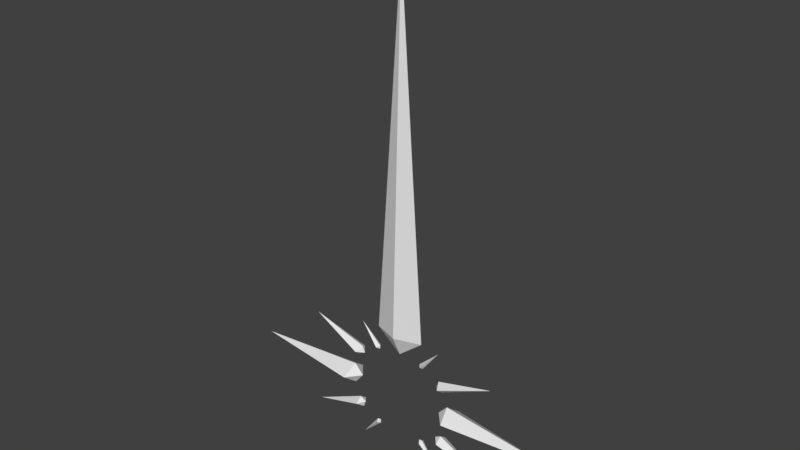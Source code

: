 # Source: gon_sword.blend  (saved by Blender 2.79.0; exported with 4.5.12 LTS)
import bpy
from mathutils import Matrix  # noqa: F401  (used for matrix-valued properties, if any)

bpy.ops.wm.read_factory_settings(use_empty=True)
scene = bpy.context.scene
scene.name = 'Scene'

# ---- collections
col_collection_1 = bpy.data.collections.new('Collection 1'); scene.collection.children.link(col_collection_1)

# ---- world
world_world = bpy.data.worlds.new('World'); scene.world = world_world
world_world.color = (0.05088, 0.05088, 0.05088)
world_world.use_sun_shadow = False
world_world.sun_shadow_jitter_overblur = 0.0
world_world.cycles.sampling_method = 'MANUAL'

# ---- meshes
me_plane_007 = bpy.data.meshes.new('Plane.007')
me_plane_007.from_pydata([(-3.237, -0.0001253, 4.551), (-1.722, 0.00334, 3.178), (-1.904, -0.3545, 3.092), (-1.904, 0.3779, 3.092), (-1.997, -0.0001251, 2.931), (-1.747, 0.00334, 2.941)], [], [(2, 0, 1), (0, 3, 1), (1, 5, 2), (2, 4, 0), (0, 4, 3), (4, 2, 5), (4, 5, 3), (1, 3, 5)])
me_plane_007.use_remesh_preserve_volume = False
me_plane_007.use_remesh_preserve_attributes = False
me_plane_007.use_mirror_vertex_groups = False
me_plane_007.update()
me_plane_006 = bpy.data.meshes.new('Plane.006')
me_plane_006.from_pydata([(-3.98, -0.000708, 1.931), (-1.768, 0.003154, 1.326), (-1.903, -0.3956, 1.15), (-1.903, 0.4205, 1.15), (-1.912, -0.0007079, 0.9432), (-1.67, 0.003154, 1.078)], [], [(2, 0, 1), (0, 3, 1), (1, 5, 2), (2, 4, 0), (0, 4, 3), (4, 2, 5), (4, 5, 3), (1, 3, 5)])
me_plane_006.use_remesh_preserve_volume = False
me_plane_006.use_remesh_preserve_attributes = False
me_plane_006.use_mirror_vertex_groups = False
me_plane_006.update()
me_gon_sword = bpy.data.meshes.new('gon_sword')
me_gon_sword.from_pydata([], [], [])
me_gon_sword.use_remesh_preserve_volume = False
me_gon_sword.use_remesh_preserve_attributes = False
me_gon_sword.use_mirror_vertex_groups = False
me_gon_sword.update()
me_plane_001 = bpy.data.meshes.new('Plane.001')
me_plane_001.from_pydata([(-2.963, 0.0, 0.0), (-0.9611, 0.00338, 0.1868), (-1.016, -0.3457, 0.001286), (-1.016, 0.3688, 0.001286), (-0.9568, 1.686e-09, -0.1704), (-0.8022, 0.003381, 0.0144)], [], [(2, 0, 1), (0, 3, 1), (1, 5, 2), (2, 4, 0), (0, 4, 3), (4, 2, 5), (4, 5, 3), (1, 3, 5)])
me_plane_001.use_remesh_preserve_volume = False
me_plane_001.use_remesh_preserve_attributes = False
me_plane_001.use_mirror_vertex_groups = False
me_plane_001.update()
me_plane = bpy.data.meshes.new('Plane')
me_plane.from_pydata([(0.001057, -0.2735, 1.447), (0.546, 0.0, 1.425), (-0.5439, 0.0, 1.425), (0.001057, 0.2887, 1.447), (0.03399, 0.0, 9.117), (0.001057, 0.0, 0.9795)], [], [(2, 3, 4), (0, 2, 4), (1, 0, 4), (3, 1, 4), (3, 5, 1), (2, 5, 3), (0, 5, 2), (1, 5, 0)])
me_plane.use_remesh_preserve_volume = False
me_plane.use_remesh_preserve_attributes = False
me_plane.use_mirror_vertex_groups = False
me_plane.update()

# ---- objects
ob_spike_001 = bpy.data.objects.new('Spike.001', me_plane_007)
ob_spike_005 = bpy.data.objects.new('Spike.005', me_plane_006)
ob_gon_sword = bpy.data.objects.new('gon_sword', me_gon_sword)
ob_spike = bpy.data.objects.new('Spike', me_plane_001)
ob_sword = bpy.data.objects.new('Sword', me_plane)

# ---- transforms, parenting, visibility, modifiers, constraints
ob_spike_001.location = (0.0, -3.135e-10, 0.0)
ob_spike_001.scale = (0.06605, 0.04402, 0.06723)
ob_spike_001.lineart.crease_threshold = 0.0
_m = ob_spike_001.modifiers.new('Mirror', 'MIRROR')
_m.use_axis = (True, False, True)
ob_spike_005.location = (0.0, -3.135e-10, 0.0)
ob_spike_005.scale = (0.1245, 0.08296, 0.1267)
ob_spike_005.lineart.crease_threshold = 0.0
_m = ob_spike_005.modifiers.new('Mirror', 'MIRROR')
_m.use_axis = (True, False, True)
ob_gon_sword.location = (0.0, -2.301e-10, 0.0)
ob_gon_sword.rotation_euler = (1.571, -0.0, 0.0)
ob_gon_sword.scale = (0.2368, 0.2368, 0.2368)
ob_gon_sword.lineart.crease_threshold = 0.0
ob_spike.location = (0.0, -3.135e-10, 0.0)
ob_spike.scale = (0.2789, 0.1859, 0.2839)
ob_spike.lineart.crease_threshold = 0.0
_m = ob_spike.modifiers.new('Mirror', 'MIRROR')
ob_sword.location = (0.0, -3.135e-10, 0.0)
ob_sword.scale = (0.2227, 0.1691, 0.2227)
ob_sword.lineart.crease_threshold = 0.0

# ---- collection membership
col_collection_1.objects.link(ob_spike_001)
col_collection_1.objects.link(ob_spike_005)
col_collection_1.objects.link(ob_gon_sword)
col_collection_1.objects.link(ob_spike)
col_collection_1.objects.link(ob_sword)

# ---- scene / render settings (as saved in the file)
scene.frame_start = 1; scene.frame_end = 250; scene.frame_set(1)
scene.render.engine = 'BLENDER_EEVEE_NEXT'
scene.render.resolution_percentage = 50
scene.render.dither_intensity = 0.0
scene.cycles.use_denoising = False
scene.cycles.samples = 128
scene.cycles.sampling_pattern = 'TABULATED_SOBOL'
scene.cycles.use_adaptive_sampling = False
scene.cycles.use_light_tree = False
scene.cycles.blur_glossy = 0.0
scene.cycles.sample_clamp_indirect = 0.0
scene.view_settings.view_transform = 'Standard'
bpy.context.view_layer.update()

# ---- added for rendering (the .blend has no active camera and no usable light): camera, sun
cam_auto = bpy.data.cameras.new('AutoCamera')
cam_auto.lens = 50.0
cam_auto.sensor_width = 36.0
cam_auto.clip_end = 1000.0
ob_auto_camera = bpy.data.objects.new('AutoCamera', cam_auto)
scene.collection.objects.link(ob_auto_camera)
ob_auto_camera.location = (2.65068, -3.17867, 2.98284)
ob_auto_camera.rotation_euler = (1.09748, -7.21219e-08, 0.694738)
scene.camera = ob_auto_camera
light_auto_sun = bpy.data.lights.new('AutoSun', 'SUN')
light_auto_sun.energy = 3.0
light_auto_sun.angle = 0.0523599
ob_auto_sun = bpy.data.objects.new('AutoSun', light_auto_sun)
scene.collection.objects.link(ob_auto_sun)
ob_auto_sun.rotation_euler = (0.872665, 0.174533, 0.523599)
bpy.context.view_layer.update()
